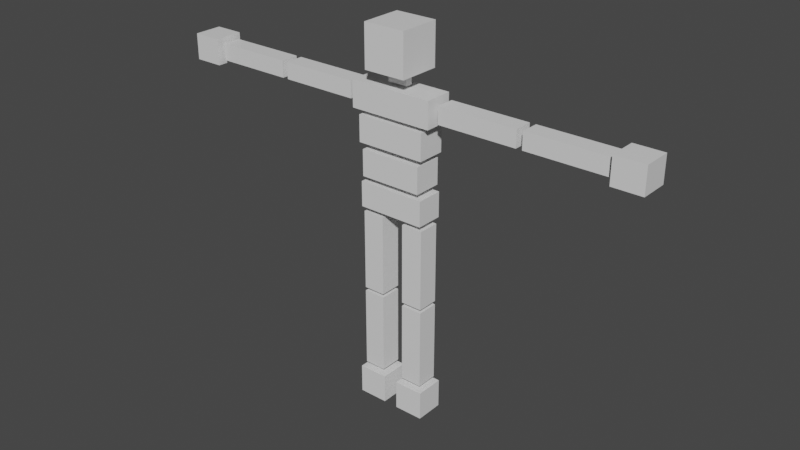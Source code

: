 # Source: Prototim.blend  (saved by Blender 3.0.42; exported with 4.5.12 LTS)
import bpy
from mathutils import Matrix  # noqa: F401  (used for matrix-valued properties, if any)

bpy.ops.wm.read_factory_settings(use_empty=True)
scene = bpy.context.scene
scene.name = 'Scene'

# ---- collections
col_collection = bpy.data.collections.new('Collection'); scene.collection.children.link(col_collection)
col_arms = bpy.data.collections.new('Arms'); col_collection.children.link(col_arms)
col_legs = bpy.data.collections.new('Legs'); col_collection.children.link(col_legs)
col_feet = bpy.data.collections.new('Feet'); col_collection.children.link(col_feet)
col_hands = bpy.data.collections.new('Hands'); col_collection.children.link(col_hands)
col_head = bpy.data.collections.new('Head'); col_collection.children.link(col_head)
col_torso = bpy.data.collections.new('Torso'); col_collection.children.link(col_torso)
col_waist = bpy.data.collections.new('Waist'); col_collection.children.link(col_waist)
col_skeleton = bpy.data.collections.new('Skeleton'); col_collection.children.link(col_skeleton)

# ---- materials (node trees are filled in below, after node groups)
mat_material_002 = bpy.data.materials.new('Material.002')
mat_material_002.alpha_threshold = 0.0
mat_material_002.use_transparent_shadow = False
mat_material_002.line_color = (0.0, 0.0, 0.0, 1.0)
mat_material_008 = bpy.data.materials.new('Material.008')
mat_material_008.alpha_threshold = 0.0
mat_material_008.use_transparent_shadow = False
mat_material_008.line_color = (0.0, 0.0, 0.0, 1.0)
mat_material_009 = bpy.data.materials.new('Material.009')
mat_material_009.alpha_threshold = 0.0
mat_material_009.use_transparent_shadow = False
mat_material_009.line_color = (0.0, 0.0, 0.0, 1.0)
mat_material_010 = bpy.data.materials.new('Material.010')
mat_material_010.alpha_threshold = 0.0
mat_material_010.use_transparent_shadow = False
mat_material_010.line_color = (0.0, 0.0, 0.0, 1.0)
mat_material_007 = bpy.data.materials.new('Material.007')
mat_material_007.alpha_threshold = 0.0
mat_material_007.use_transparent_shadow = False
mat_material_007.line_color = (0.0, 0.0, 0.0, 1.0)
mat_material_019 = bpy.data.materials.new('Material.019')
mat_material_019.alpha_threshold = 0.0
mat_material_019.use_transparent_shadow = False
mat_material_019.line_color = (0.0, 0.0, 0.0, 1.0)
mat_material_020 = bpy.data.materials.new('Material.020')
mat_material_020.alpha_threshold = 0.0
mat_material_020.use_transparent_shadow = False
mat_material_020.line_color = (0.0, 0.0, 0.0, 1.0)
mat_material_021 = bpy.data.materials.new('Material.021')
mat_material_021.alpha_threshold = 0.0
mat_material_021.use_transparent_shadow = False
mat_material_021.line_color = (0.0, 0.0, 0.0, 1.0)
mat_material_004 = bpy.data.materials.new('Material.004')
mat_material_004.alpha_threshold = 0.0
mat_material_004.use_transparent_shadow = False
mat_material_004.line_color = (0.0, 0.0, 0.0, 1.0)
mat_material_011 = bpy.data.materials.new('Material.011')
mat_material_011.alpha_threshold = 0.0
mat_material_011.use_transparent_shadow = False
mat_material_011.line_color = (0.0, 0.0, 0.0, 1.0)
mat_material_003 = bpy.data.materials.new('Material.003')
mat_material_003.alpha_threshold = 0.0
mat_material_003.use_transparent_shadow = False
mat_material_003.line_color = (0.0, 0.0, 0.0, 1.0)
mat_material_012 = bpy.data.materials.new('Material.012')
mat_material_012.alpha_threshold = 0.0
mat_material_012.use_transparent_shadow = False
mat_material_012.line_color = (0.0, 0.0, 0.0, 1.0)
mat_material_001 = bpy.data.materials.new('Material.001')
mat_material_001.alpha_threshold = 0.0
mat_material_001.use_transparent_shadow = False
mat_material_001.line_color = (0.0, 0.0, 0.0, 1.0)
mat_material_013 = bpy.data.materials.new('Material.013')
mat_material_013.alpha_threshold = 0.0
mat_material_013.use_transparent_shadow = False
mat_material_013.line_color = (0.0, 0.0, 0.0, 1.0)
mat_material_014 = bpy.data.materials.new('Material.014')
mat_material_014.alpha_threshold = 0.0
mat_material_014.use_transparent_shadow = False
mat_material_014.line_color = (0.0, 0.0, 0.0, 1.0)
mat_material = bpy.data.materials.new('Material')
mat_material.alpha_threshold = 0.0
mat_material.use_transparent_shadow = False
mat_material.line_color = (0.0, 0.0, 0.0, 1.0)
mat_material_015 = bpy.data.materials.new('Material.015')
mat_material_015.alpha_threshold = 0.0
mat_material_015.use_transparent_shadow = False
mat_material_015.line_color = (0.0, 0.0, 0.0, 1.0)
mat_material_005 = bpy.data.materials.new('Material.005')
mat_material_005.alpha_threshold = 0.0
mat_material_005.use_transparent_shadow = False
mat_material_005.line_color = (0.0, 0.0, 0.0, 1.0)

# ---- material node trees
mat_material_002.use_nodes = True; mat_material_002.node_tree.nodes.clear()
_N = mat_material_002.node_tree.nodes; _L = mat_material_002.node_tree.links
n0 = _N.new('ShaderNodeOutputMaterial'); n0.name = 'Material Output'; n0.location = (300, 300)
n1 = _N.new('ShaderNodeBsdfPrincipled'); n1.name = 'Principled BSDF'; n1.location = (10, 300)
n1.distribution = 'GGX'
n1.subsurface_method = 'RANDOM_WALK_SKIN'
n1.inputs[2].default_value = 0.4
n1.inputs[3].default_value = 1.45
n1.inputs[27].default_value = (0.0, 0.0, 0.0, 1.0)
n1.inputs[28].default_value = 1.0
_L.new(n1.outputs[0], n0.inputs[0])
n0.is_active_output = True
mat_material_008.use_nodes = True; mat_material_008.node_tree.nodes.clear()
_N = mat_material_008.node_tree.nodes; _L = mat_material_008.node_tree.links
n0 = _N.new('ShaderNodeOutputMaterial'); n0.name = 'Material Output'; n0.location = (300, 300)
n1 = _N.new('ShaderNodeBsdfPrincipled'); n1.name = 'Principled BSDF'; n1.location = (10, 300)
n1.distribution = 'GGX'
n1.subsurface_method = 'RANDOM_WALK_SKIN'
n1.inputs[2].default_value = 0.4
n1.inputs[3].default_value = 1.45
n1.inputs[27].default_value = (0.0, 0.0, 0.0, 1.0)
n1.inputs[28].default_value = 1.0
_L.new(n1.outputs[0], n0.inputs[0])
n0.is_active_output = True
mat_material_009.use_nodes = True; mat_material_009.node_tree.nodes.clear()
_N = mat_material_009.node_tree.nodes; _L = mat_material_009.node_tree.links
n0 = _N.new('ShaderNodeOutputMaterial'); n0.name = 'Material Output'; n0.location = (300, 300)
n1 = _N.new('ShaderNodeBsdfPrincipled'); n1.name = 'Principled BSDF'; n1.location = (10, 300)
n1.distribution = 'GGX'
n1.subsurface_method = 'RANDOM_WALK_SKIN'
n1.inputs[2].default_value = 0.4
n1.inputs[3].default_value = 1.45
n1.inputs[27].default_value = (0.0, 0.0, 0.0, 1.0)
n1.inputs[28].default_value = 1.0
_L.new(n1.outputs[0], n0.inputs[0])
n0.is_active_output = True
mat_material_010.use_nodes = True; mat_material_010.node_tree.nodes.clear()
_N = mat_material_010.node_tree.nodes; _L = mat_material_010.node_tree.links
n0 = _N.new('ShaderNodeOutputMaterial'); n0.name = 'Material Output'; n0.location = (300, 300)
n1 = _N.new('ShaderNodeBsdfPrincipled'); n1.name = 'Principled BSDF'; n1.location = (10, 300)
n1.distribution = 'GGX'
n1.subsurface_method = 'RANDOM_WALK_SKIN'
n1.inputs[2].default_value = 0.4
n1.inputs[3].default_value = 1.45
n1.inputs[27].default_value = (0.0, 0.0, 0.0, 1.0)
n1.inputs[28].default_value = 1.0
_L.new(n1.outputs[0], n0.inputs[0])
n0.is_active_output = True
mat_material_007.use_nodes = True; mat_material_007.node_tree.nodes.clear()
_N = mat_material_007.node_tree.nodes; _L = mat_material_007.node_tree.links
n0 = _N.new('ShaderNodeOutputMaterial'); n0.name = 'Material Output'; n0.location = (300, 300)
n1 = _N.new('ShaderNodeBsdfPrincipled'); n1.name = 'Principled BSDF'; n1.location = (10, 300)
n1.distribution = 'GGX'
n1.subsurface_method = 'RANDOM_WALK_SKIN'
n1.inputs[2].default_value = 0.4
n1.inputs[3].default_value = 1.45
n1.inputs[27].default_value = (0.0, 0.0, 0.0, 1.0)
n1.inputs[28].default_value = 1.0
_L.new(n1.outputs[0], n0.inputs[0])
n0.is_active_output = True
mat_material_019.use_nodes = True; mat_material_019.node_tree.nodes.clear()
_N = mat_material_019.node_tree.nodes; _L = mat_material_019.node_tree.links
n0 = _N.new('ShaderNodeOutputMaterial'); n0.name = 'Material Output'; n0.location = (300, 300)
n1 = _N.new('ShaderNodeBsdfPrincipled'); n1.name = 'Principled BSDF'; n1.location = (10, 300)
n1.distribution = 'GGX'
n1.subsurface_method = 'RANDOM_WALK_SKIN'
n1.inputs[2].default_value = 0.4
n1.inputs[3].default_value = 1.45
n1.inputs[27].default_value = (0.0, 0.0, 0.0, 1.0)
n1.inputs[28].default_value = 1.0
_L.new(n1.outputs[0], n0.inputs[0])
n0.is_active_output = True
mat_material_020.use_nodes = True; mat_material_020.node_tree.nodes.clear()
_N = mat_material_020.node_tree.nodes; _L = mat_material_020.node_tree.links
n0 = _N.new('ShaderNodeOutputMaterial'); n0.name = 'Material Output'; n0.location = (300, 300)
n1 = _N.new('ShaderNodeBsdfPrincipled'); n1.name = 'Principled BSDF'; n1.location = (10, 300)
n1.distribution = 'GGX'
n1.subsurface_method = 'RANDOM_WALK_SKIN'
n1.inputs[2].default_value = 0.4
n1.inputs[3].default_value = 1.45
n1.inputs[27].default_value = (0.0, 0.0, 0.0, 1.0)
n1.inputs[28].default_value = 1.0
_L.new(n1.outputs[0], n0.inputs[0])
n0.is_active_output = True
mat_material_021.use_nodes = True; mat_material_021.node_tree.nodes.clear()
_N = mat_material_021.node_tree.nodes; _L = mat_material_021.node_tree.links
n0 = _N.new('ShaderNodeOutputMaterial'); n0.name = 'Material Output'; n0.location = (300, 300)
n1 = _N.new('ShaderNodeBsdfPrincipled'); n1.name = 'Principled BSDF'; n1.location = (10, 300)
n1.distribution = 'GGX'
n1.subsurface_method = 'RANDOM_WALK_SKIN'
n1.inputs[2].default_value = 0.4
n1.inputs[3].default_value = 1.45
n1.inputs[27].default_value = (0.0, 0.0, 0.0, 1.0)
n1.inputs[28].default_value = 1.0
_L.new(n1.outputs[0], n0.inputs[0])
n0.is_active_output = True
mat_material_004.use_nodes = True; mat_material_004.node_tree.nodes.clear()
_N = mat_material_004.node_tree.nodes; _L = mat_material_004.node_tree.links
n0 = _N.new('ShaderNodeOutputMaterial'); n0.name = 'Material Output'; n0.location = (300, 300)
n1 = _N.new('ShaderNodeBsdfPrincipled'); n1.name = 'Principled BSDF'; n1.location = (10, 300)
n1.distribution = 'GGX'
n1.subsurface_method = 'RANDOM_WALK_SKIN'
n1.inputs[2].default_value = 0.4
n1.inputs[3].default_value = 1.45
n1.inputs[27].default_value = (0.0, 0.0, 0.0, 1.0)
n1.inputs[28].default_value = 1.0
_L.new(n1.outputs[0], n0.inputs[0])
n0.is_active_output = True
mat_material_011.use_nodes = True; mat_material_011.node_tree.nodes.clear()
_N = mat_material_011.node_tree.nodes; _L = mat_material_011.node_tree.links
n0 = _N.new('ShaderNodeOutputMaterial'); n0.name = 'Material Output'; n0.location = (300, 300)
n1 = _N.new('ShaderNodeBsdfPrincipled'); n1.name = 'Principled BSDF'; n1.location = (10, 300)
n1.distribution = 'GGX'
n1.subsurface_method = 'RANDOM_WALK_SKIN'
n1.inputs[2].default_value = 0.4
n1.inputs[3].default_value = 1.45
n1.inputs[27].default_value = (0.0, 0.0, 0.0, 1.0)
n1.inputs[28].default_value = 1.0
_L.new(n1.outputs[0], n0.inputs[0])
n0.is_active_output = True
mat_material_003.use_nodes = True; mat_material_003.node_tree.nodes.clear()
_N = mat_material_003.node_tree.nodes; _L = mat_material_003.node_tree.links
n0 = _N.new('ShaderNodeOutputMaterial'); n0.name = 'Material Output'; n0.location = (300, 300)
n1 = _N.new('ShaderNodeBsdfPrincipled'); n1.name = 'Principled BSDF'; n1.location = (10, 300)
n1.distribution = 'GGX'
n1.subsurface_method = 'RANDOM_WALK_SKIN'
n1.inputs[2].default_value = 0.4
n1.inputs[3].default_value = 1.45
n1.inputs[27].default_value = (0.0, 0.0, 0.0, 1.0)
n1.inputs[28].default_value = 1.0
_L.new(n1.outputs[0], n0.inputs[0])
n0.is_active_output = True
mat_material_012.use_nodes = True; mat_material_012.node_tree.nodes.clear()
_N = mat_material_012.node_tree.nodes; _L = mat_material_012.node_tree.links
n0 = _N.new('ShaderNodeOutputMaterial'); n0.name = 'Material Output'; n0.location = (300, 300)
n1 = _N.new('ShaderNodeBsdfPrincipled'); n1.name = 'Principled BSDF'; n1.location = (10, 300)
n1.distribution = 'GGX'
n1.subsurface_method = 'RANDOM_WALK_SKIN'
n1.inputs[2].default_value = 0.4
n1.inputs[3].default_value = 1.45
n1.inputs[27].default_value = (0.0, 0.0, 0.0, 1.0)
n1.inputs[28].default_value = 1.0
_L.new(n1.outputs[0], n0.inputs[0])
n0.is_active_output = True
mat_material_001.use_nodes = True; mat_material_001.node_tree.nodes.clear()
_N = mat_material_001.node_tree.nodes; _L = mat_material_001.node_tree.links
n0 = _N.new('ShaderNodeOutputMaterial'); n0.name = 'Material Output'; n0.location = (300, 300)
n1 = _N.new('ShaderNodeBsdfPrincipled'); n1.name = 'Principled BSDF'; n1.location = (10, 300)
n1.distribution = 'GGX'
n1.subsurface_method = 'RANDOM_WALK_SKIN'
n1.inputs[2].default_value = 0.4
n1.inputs[3].default_value = 1.45
n1.inputs[27].default_value = (0.0, 0.0, 0.0, 1.0)
n1.inputs[28].default_value = 1.0
_L.new(n1.outputs[0], n0.inputs[0])
n0.is_active_output = True
mat_material_013.use_nodes = True; mat_material_013.node_tree.nodes.clear()
_N = mat_material_013.node_tree.nodes; _L = mat_material_013.node_tree.links
n0 = _N.new('ShaderNodeOutputMaterial'); n0.name = 'Material Output'; n0.location = (300, 300)
n1 = _N.new('ShaderNodeBsdfPrincipled'); n1.name = 'Principled BSDF'; n1.location = (10, 300)
n1.distribution = 'GGX'
n1.subsurface_method = 'RANDOM_WALK_SKIN'
n1.inputs[2].default_value = 0.4
n1.inputs[3].default_value = 1.45
n1.inputs[27].default_value = (0.0, 0.0, 0.0, 1.0)
n1.inputs[28].default_value = 1.0
_L.new(n1.outputs[0], n0.inputs[0])
n0.is_active_output = True
mat_material_014.use_nodes = True; mat_material_014.node_tree.nodes.clear()
_N = mat_material_014.node_tree.nodes; _L = mat_material_014.node_tree.links
n0 = _N.new('ShaderNodeOutputMaterial'); n0.name = 'Material Output'; n0.location = (300, 300)
n1 = _N.new('ShaderNodeBsdfPrincipled'); n1.name = 'Principled BSDF'; n1.location = (10, 300)
n1.distribution = 'GGX'
n1.subsurface_method = 'RANDOM_WALK_SKIN'
n1.inputs[2].default_value = 0.4
n1.inputs[3].default_value = 1.45
n1.inputs[27].default_value = (0.0, 0.0, 0.0, 1.0)
n1.inputs[28].default_value = 1.0
_L.new(n1.outputs[0], n0.inputs[0])
n0.is_active_output = True
mat_material.use_nodes = True; mat_material.node_tree.nodes.clear()
_N = mat_material.node_tree.nodes; _L = mat_material.node_tree.links
n0 = _N.new('ShaderNodeOutputMaterial'); n0.name = 'Material Output'; n0.location = (300, 300)
n1 = _N.new('ShaderNodeBsdfPrincipled'); n1.name = 'Principled BSDF'; n1.location = (10, 300)
n1.distribution = 'GGX'
n1.subsurface_method = 'RANDOM_WALK_SKIN'
n1.inputs[2].default_value = 0.4
n1.inputs[3].default_value = 1.45
n1.inputs[27].default_value = (0.0, 0.0, 0.0, 1.0)
n1.inputs[28].default_value = 1.0
_L.new(n1.outputs[0], n0.inputs[0])
n0.is_active_output = True
mat_material_015.use_nodes = True; mat_material_015.node_tree.nodes.clear()
_N = mat_material_015.node_tree.nodes; _L = mat_material_015.node_tree.links
n0 = _N.new('ShaderNodeOutputMaterial'); n0.name = 'Material Output'; n0.location = (300, 300)
n1 = _N.new('ShaderNodeBsdfPrincipled'); n1.name = 'Principled BSDF'; n1.location = (10, 300)
n1.distribution = 'GGX'
n1.subsurface_method = 'RANDOM_WALK_SKIN'
n1.inputs[2].default_value = 0.4
n1.inputs[3].default_value = 1.45
n1.inputs[27].default_value = (0.0, 0.0, 0.0, 1.0)
n1.inputs[28].default_value = 1.0
_L.new(n1.outputs[0], n0.inputs[0])
n0.is_active_output = True
mat_material_005.use_nodes = True; mat_material_005.node_tree.nodes.clear()
_N = mat_material_005.node_tree.nodes; _L = mat_material_005.node_tree.links
n0 = _N.new('ShaderNodeOutputMaterial'); n0.name = 'Material Output'; n0.location = (300, 300)
n1 = _N.new('ShaderNodeBsdfPrincipled'); n1.name = 'Principled BSDF'; n1.location = (10, 300)
n1.distribution = 'GGX'
n1.subsurface_method = 'RANDOM_WALK_SKIN'
n1.inputs[2].default_value = 0.4
n1.inputs[3].default_value = 1.45
n1.inputs[27].default_value = (0.0, 0.0, 0.0, 1.0)
n1.inputs[28].default_value = 1.0
_L.new(n1.outputs[0], n0.inputs[0])
n0.is_active_output = True

# ---- world
world_world = bpy.data.worlds.new('World'); scene.world = world_world
world_world.use_nodes = True; world_world.node_tree.nodes.clear()
_N = world_world.node_tree.nodes; _L = world_world.node_tree.links
n0 = _N.new('ShaderNodeOutputWorld'); n0.name = 'World Output'; n0.location = (300, 300)
n1 = _N.new('ShaderNodeBackground'); n1.name = 'Background'; n1.location = (10, 300)
n1.inputs[0].default_value = (0.05088, 0.05088, 0.05088, 1.0)
_L.new(n1.outputs[0], n0.inputs[0])
n0.is_active_output = True
world_world.color = (0.05088, 0.05088, 0.05088)
world_world.use_sun_shadow = False
world_world.sun_shadow_jitter_overblur = 0.0

# ---- meshes
me_cube_002 = bpy.data.meshes.new('Cube.002')
me_cube_002.from_pydata([(-0.2481, 0.0467, 1.645), (-0.2481, 0.0467, 1.56), (-0.2481, -0.04699, 1.645), (-0.2481, -0.04699, 1.56), (-0.6485, 0.0467, 1.645), (-0.6485, 0.0467, 1.56), (-0.6485, -0.04699, 1.645), (-0.6485, -0.04699, 1.56)], [], [(0, 4, 6, 2), (3, 2, 6, 7), (7, 6, 4, 5), (5, 1, 3, 7), (1, 0, 2, 3), (5, 4, 0, 1)])
_uv = me_cube_002.uv_layers.new(name='UVMap')
_uv.uv.foreach_set('vector', [0.625, 0.5, 0.875, 0.5, 0.875, 0.75, 0.625, 0.75, 0.375, 0.75, 0.625, 0.75, 0.625, 1.0, 0.375, 1.0, 0.375, 0.0, 0.625, 0.0, 0.625, 0.25, 0.375, 0.25, 0.125, 0.5, 0.375, 0.5, 0.375, 0.75, 0.125, 0.75, 0.375, 0.5, 0.625, 0.5, 0.625, 0.75, 0.375, 0.75, 0.375, 0.25, 0.625, 0.25, 0.625, 0.5, 0.375, 0.5])
me_cube_002.materials.append(mat_material_002)
me_cube_002.use_remesh_preserve_volume = False
me_cube_002.use_remesh_preserve_attributes = False
me_cube_002.use_mirror_vertex_groups = False
me_cube_002.update()
me_cube_008 = bpy.data.meshes.new('Cube.008')
me_cube_008.from_pydata([(-0.6787, 0.0467, 1.645), (-0.6787, 0.0467, 1.56), (-0.6787, -0.04699, 1.645), (-0.6787, -0.04699, 1.56), (-1.079, 0.0467, 1.645), (-1.079, 0.0467, 1.56), (-1.079, -0.04699, 1.645), (-1.079, -0.04699, 1.56)], [], [(0, 4, 6, 2), (3, 2, 6, 7), (7, 6, 4, 5), (5, 1, 3, 7), (1, 0, 2, 3), (5, 4, 0, 1)])
_uv = me_cube_008.uv_layers.new(name='UVMap')
_uv.uv.foreach_set('vector', [0.625, 0.5, 0.875, 0.5, 0.875, 0.75, 0.625, 0.75, 0.375, 0.75, 0.625, 0.75, 0.625, 1.0, 0.375, 1.0, 0.375, 0.0, 0.625, 0.0, 0.625, 0.25, 0.375, 0.25, 0.125, 0.5, 0.375, 0.5, 0.375, 0.75, 0.125, 0.75, 0.375, 0.5, 0.625, 0.5, 0.625, 0.75, 0.375, 0.75, 0.375, 0.25, 0.625, 0.25, 0.625, 0.5, 0.375, 0.5])
me_cube_008.materials.append(mat_material_008)
me_cube_008.use_remesh_preserve_volume = False
me_cube_008.use_remesh_preserve_attributes = False
me_cube_008.use_mirror_vertex_groups = False
me_cube_008.update()
me_cube_009 = bpy.data.meshes.new('Cube.009')
me_cube_009.from_pydata([(0.2481, 0.0467, 1.645), (0.2481, 0.0467, 1.56), (0.2481, -0.04699, 1.645), (0.2481, -0.04699, 1.56), (0.6485, 0.0467, 1.645), (0.6485, 0.0467, 1.56), (0.6485, -0.04699, 1.645), (0.6485, -0.04699, 1.56)], [], [(0, 2, 6, 4), (3, 7, 6, 2), (7, 5, 4, 6), (5, 7, 3, 1), (1, 3, 2, 0), (5, 1, 0, 4)])
_uv = me_cube_009.uv_layers.new(name='UVMap')
_uv.uv.foreach_set('vector', [0.625, 0.5, 0.625, 0.75, 0.875, 0.75, 0.875, 0.5, 0.375, 0.75, 0.375, 1.0, 0.625, 1.0, 0.625, 0.75, 0.375, 0.0, 0.375, 0.25, 0.625, 0.25, 0.625, 0.0, 0.125, 0.5, 0.125, 0.75, 0.375, 0.75, 0.375, 0.5, 0.375, 0.5, 0.375, 0.75, 0.625, 0.75, 0.625, 0.5, 0.375, 0.25, 0.375, 0.5, 0.625, 0.5, 0.625, 0.25])
me_cube_009.materials.append(mat_material_009)
me_cube_009.use_remesh_preserve_volume = False
me_cube_009.use_remesh_preserve_attributes = False
me_cube_009.use_mirror_vertex_groups = False
me_cube_009.update()
me_cube_010 = bpy.data.meshes.new('Cube.010')
me_cube_010.from_pydata([(0.6787, 0.0467, 1.645), (0.6787, 0.0467, 1.56), (0.6787, -0.04699, 1.645), (0.6787, -0.04699, 1.56), (1.079, 0.0467, 1.645), (1.079, 0.0467, 1.56), (1.079, -0.04699, 1.645), (1.079, -0.04699, 1.56)], [], [(0, 2, 6, 4), (3, 7, 6, 2), (7, 5, 4, 6), (5, 7, 3, 1), (1, 3, 2, 0), (5, 1, 0, 4)])
_uv = me_cube_010.uv_layers.new(name='UVMap')
_uv.uv.foreach_set('vector', [0.625, 0.5, 0.625, 0.75, 0.875, 0.75, 0.875, 0.5, 0.375, 0.75, 0.375, 1.0, 0.625, 1.0, 0.625, 0.75, 0.375, 0.0, 0.375, 0.25, 0.625, 0.25, 0.625, 0.0, 0.125, 0.5, 0.125, 0.75, 0.375, 0.75, 0.375, 0.5, 0.375, 0.5, 0.375, 0.75, 0.625, 0.75, 0.625, 0.5, 0.375, 0.25, 0.375, 0.5, 0.625, 0.5, 0.625, 0.25])
me_cube_010.materials.append(mat_material_010)
me_cube_010.use_remesh_preserve_volume = False
me_cube_010.use_remesh_preserve_attributes = False
me_cube_010.use_mirror_vertex_groups = False
me_cube_010.update()
me_cube_007 = bpy.data.meshes.new('Cube.007')
me_cube_007.from_pydata([(-0.1694, 0.05523, 1.023), (-0.05853, 0.05523, 1.023), (-0.1694, -0.05552, 1.023), (-0.05853, -0.05552, 1.023), (-0.1694, 0.05523, 0.6111), (-0.05853, 0.05523, 0.6111), (-0.1694, -0.05552, 0.6111), (-0.05853, -0.05552, 0.6111)], [], [(0, 4, 6, 2), (3, 2, 6, 7), (7, 6, 4, 5), (5, 1, 3, 7), (1, 0, 2, 3), (5, 4, 0, 1)])
_uv = me_cube_007.uv_layers.new(name='UVMap')
_uv.uv.foreach_set('vector', [0.625, 0.5, 0.875, 0.5, 0.875, 0.75, 0.625, 0.75, 0.375, 0.75, 0.625, 0.75, 0.625, 1.0, 0.375, 1.0, 0.375, 0.0, 0.625, 0.0, 0.625, 0.25, 0.375, 0.25, 0.125, 0.5, 0.375, 0.5, 0.375, 0.75, 0.125, 0.75, 0.375, 0.5, 0.625, 0.5, 0.625, 0.75, 0.375, 0.75, 0.375, 0.25, 0.625, 0.25, 0.625, 0.5, 0.375, 0.5])
me_cube_007.materials.append(mat_material_007)
me_cube_007.use_remesh_preserve_volume = False
me_cube_007.use_remesh_preserve_attributes = False
me_cube_007.use_mirror_vertex_groups = False
me_cube_007.update()
me_cube_019 = bpy.data.meshes.new('Cube.019')
me_cube_019.from_pydata([(0.05853, 0.05523, 1.023), (0.1694, 0.05523, 1.023), (0.05853, -0.05552, 1.023), (0.1694, -0.05552, 1.023), (0.05853, 0.05523, 0.6111), (0.1694, 0.05523, 0.6111), (0.05853, -0.05552, 0.6111), (0.1694, -0.05552, 0.6111)], [], [(0, 4, 6, 2), (3, 2, 6, 7), (7, 6, 4, 5), (5, 1, 3, 7), (1, 0, 2, 3), (5, 4, 0, 1)])
_uv = me_cube_019.uv_layers.new(name='UVMap')
_uv.uv.foreach_set('vector', [0.625, 0.5, 0.875, 0.5, 0.875, 0.75, 0.625, 0.75, 0.375, 0.75, 0.625, 0.75, 0.625, 1.0, 0.375, 1.0, 0.375, 0.0, 0.625, 0.0, 0.625, 0.25, 0.375, 0.25, 0.125, 0.5, 0.375, 0.5, 0.375, 0.75, 0.125, 0.75, 0.375, 0.5, 0.625, 0.5, 0.625, 0.75, 0.375, 0.75, 0.375, 0.25, 0.625, 0.25, 0.625, 0.5, 0.375, 0.5])
me_cube_019.materials.append(mat_material_019)
me_cube_019.use_remesh_preserve_volume = False
me_cube_019.use_remesh_preserve_attributes = False
me_cube_019.use_mirror_vertex_groups = False
me_cube_019.update()
me_cube_020 = bpy.data.meshes.new('Cube.020')
me_cube_020.from_pydata([(0.05853, 0.05523, 0.5927), (0.1694, 0.05523, 0.5927), (0.05853, -0.05552, 0.5927), (0.1694, -0.05552, 0.5927), (0.05853, 0.05523, 0.1805), (0.1694, 0.05523, 0.1805), (0.05853, -0.05552, 0.1805), (0.1694, -0.05552, 0.1805)], [], [(0, 4, 6, 2), (3, 2, 6, 7), (7, 6, 4, 5), (5, 1, 3, 7), (1, 0, 2, 3), (5, 4, 0, 1)])
_uv = me_cube_020.uv_layers.new(name='UVMap')
_uv.uv.foreach_set('vector', [0.625, 0.5, 0.875, 0.5, 0.875, 0.75, 0.625, 0.75, 0.375, 0.75, 0.625, 0.75, 0.625, 1.0, 0.375, 1.0, 0.375, 0.0, 0.625, 0.0, 0.625, 0.25, 0.375, 0.25, 0.125, 0.5, 0.375, 0.5, 0.375, 0.75, 0.125, 0.75, 0.375, 0.5, 0.625, 0.5, 0.625, 0.75, 0.375, 0.75, 0.375, 0.25, 0.625, 0.25, 0.625, 0.5, 0.375, 0.5])
me_cube_020.materials.append(mat_material_020)
me_cube_020.use_remesh_preserve_volume = False
me_cube_020.use_remesh_preserve_attributes = False
me_cube_020.use_mirror_vertex_groups = False
me_cube_020.update()
me_cube_021 = bpy.data.meshes.new('Cube.021')
me_cube_021.from_pydata([(-0.1694, 0.05523, 0.5927), (-0.05853, 0.05523, 0.5927), (-0.1694, -0.05552, 0.5927), (-0.05853, -0.05552, 0.5927), (-0.1694, 0.05523, 0.1805), (-0.05853, 0.05523, 0.1805), (-0.1694, -0.05552, 0.1805), (-0.05853, -0.05552, 0.1805)], [], [(0, 4, 6, 2), (3, 2, 6, 7), (7, 6, 4, 5), (5, 1, 3, 7), (1, 0, 2, 3), (5, 4, 0, 1)])
_uv = me_cube_021.uv_layers.new(name='UVMap')
_uv.uv.foreach_set('vector', [0.625, 0.5, 0.875, 0.5, 0.875, 0.75, 0.625, 0.75, 0.375, 0.75, 0.625, 0.75, 0.625, 1.0, 0.375, 1.0, 0.375, 0.0, 0.625, 0.0, 0.625, 0.25, 0.375, 0.25, 0.125, 0.5, 0.375, 0.5, 0.375, 0.75, 0.125, 0.75, 0.375, 0.5, 0.625, 0.5, 0.625, 0.75, 0.375, 0.75, 0.375, 0.25, 0.625, 0.25, 0.625, 0.5, 0.375, 0.5])
me_cube_021.materials.append(mat_material_021)
me_cube_021.use_remesh_preserve_volume = False
me_cube_021.use_remesh_preserve_attributes = False
me_cube_021.use_mirror_vertex_groups = False
me_cube_021.update()
me_cube_004 = bpy.data.meshes.new('Cube.004')
me_cube_004.from_pydata([(-0.1878, -0.07326, 0.005791), (-0.1878, -0.07326, 0.1543), (-0.1878, 0.07297, 0.005791), (-0.1878, 0.07297, 0.1543), (-0.03733, -0.07326, 0.005791), (-0.03733, -0.07326, 0.1543), (-0.03733, 0.07297, 0.005791), (-0.03733, 0.07297, 0.1543)], [], [(2, 3, 7, 6), (6, 7, 5, 4), (2, 6, 4, 0), (0, 1, 3, 2), (4, 5, 1, 0), (7, 3, 1, 5)])
_uv = me_cube_004.uv_layers.new(name='UVMap')
_uv.uv.foreach_set('vector', [0.375, 0.25, 0.625, 0.25, 0.625, 0.5, 0.375, 0.5, 0.375, 0.5, 0.625, 0.5, 0.625, 0.75, 0.375, 0.75, 0.125, 0.5, 0.375, 0.5, 0.375, 0.75, 0.125, 0.75, 0.375, 0.0, 0.625, 0.0, 0.625, 0.25, 0.375, 0.25, 0.375, 0.75, 0.625, 0.75, 0.625, 1.0, 0.375, 1.0, 0.625, 0.5, 0.875, 0.5, 0.875, 0.75, 0.625, 0.75])
me_cube_004.materials.append(mat_material_004)
me_cube_004.use_remesh_preserve_volume = False
me_cube_004.use_remesh_preserve_attributes = False
me_cube_004.use_mirror_vertex_groups = False
me_cube_004.update()
me_cube_011 = bpy.data.meshes.new('Cube.011')
me_cube_011.from_pydata([(0.1878, -0.07326, 0.005791), (0.1878, -0.07326, 0.1543), (0.1878, 0.07297, 0.005791), (0.1878, 0.07297, 0.1543), (0.03733, -0.07326, 0.005791), (0.03733, -0.07326, 0.1543), (0.03733, 0.07297, 0.005791), (0.03733, 0.07297, 0.1543)], [], [(2, 6, 7, 3), (6, 4, 5, 7), (2, 0, 4, 6), (0, 2, 3, 1), (4, 0, 1, 5), (7, 5, 1, 3)])
_uv = me_cube_011.uv_layers.new(name='UVMap')
_uv.uv.foreach_set('vector', [0.375, 0.25, 0.375, 0.5, 0.625, 0.5, 0.625, 0.25, 0.375, 0.5, 0.375, 0.75, 0.625, 0.75, 0.625, 0.5, 0.125, 0.5, 0.125, 0.75, 0.375, 0.75, 0.375, 0.5, 0.375, 0.0, 0.375, 0.25, 0.625, 0.25, 0.625, 0.0, 0.375, 0.75, 0.375, 1.0, 0.625, 1.0, 0.625, 0.75, 0.625, 0.5, 0.625, 0.75, 0.875, 0.75, 0.875, 0.5])
me_cube_011.materials.append(mat_material_011)
me_cube_011.use_remesh_preserve_volume = False
me_cube_011.use_remesh_preserve_attributes = False
me_cube_011.use_mirror_vertex_groups = False
me_cube_011.update()
me_cube_003 = bpy.data.meshes.new('Cube.003')
me_cube_003.from_pydata([(-1.249, -0.07326, 1.536), (-1.249, -0.07326, 1.669), (-1.249, 0.07297, 1.536), (-1.249, 0.07297, 1.669), (-1.099, -0.07326, 1.536), (-1.099, -0.07326, 1.669), (-1.099, 0.07297, 1.536), (-1.099, 0.07297, 1.669)], [], [(2, 3, 7, 6), (6, 7, 5, 4), (2, 6, 4, 0), (0, 1, 3, 2), (4, 5, 1, 0), (7, 3, 1, 5)])
_uv = me_cube_003.uv_layers.new(name='UVMap')
_uv.uv.foreach_set('vector', [0.375, 0.25, 0.625, 0.25, 0.625, 0.5, 0.375, 0.5, 0.375, 0.5, 0.625, 0.5, 0.625, 0.75, 0.375, 0.75, 0.125, 0.5, 0.375, 0.5, 0.375, 0.75, 0.125, 0.75, 0.375, 0.0, 0.625, 0.0, 0.625, 0.25, 0.375, 0.25, 0.375, 0.75, 0.625, 0.75, 0.625, 1.0, 0.375, 1.0, 0.625, 0.5, 0.875, 0.5, 0.875, 0.75, 0.625, 0.75])
me_cube_003.materials.append(mat_material_003)
me_cube_003.use_remesh_preserve_volume = False
me_cube_003.use_remesh_preserve_attributes = False
me_cube_003.use_mirror_vertex_groups = False
me_cube_003.update()
me_cube_012 = bpy.data.meshes.new('Cube.012')
me_cube_012.from_pydata([(1.249, -0.07326, 1.536), (1.249, -0.07326, 1.669), (1.249, 0.07297, 1.536), (1.249, 0.07297, 1.669), (1.099, -0.07326, 1.536), (1.099, -0.07326, 1.669), (1.099, 0.07297, 1.536), (1.099, 0.07297, 1.669)], [], [(2, 6, 7, 3), (6, 4, 5, 7), (2, 0, 4, 6), (0, 2, 3, 1), (4, 0, 1, 5), (7, 5, 1, 3)])
_uv = me_cube_012.uv_layers.new(name='UVMap')
_uv.uv.foreach_set('vector', [0.375, 0.25, 0.375, 0.5, 0.625, 0.5, 0.625, 0.25, 0.375, 0.5, 0.375, 0.75, 0.625, 0.75, 0.625, 0.5, 0.125, 0.5, 0.125, 0.75, 0.375, 0.75, 0.375, 0.5, 0.375, 0.0, 0.375, 0.25, 0.625, 0.25, 0.625, 0.0, 0.375, 0.75, 0.375, 1.0, 0.625, 1.0, 0.625, 0.75, 0.625, 0.5, 0.625, 0.75, 0.875, 0.75, 0.875, 0.5])
me_cube_012.materials.append(mat_material_012)
me_cube_012.use_remesh_preserve_volume = False
me_cube_012.use_remesh_preserve_attributes = False
me_cube_012.use_mirror_vertex_groups = False
me_cube_012.update()
me_cube_001 = bpy.data.meshes.new('Cube.001')
me_cube_001.from_pydata([(-0.1077, 0.1076, 1.958), (-0.1077, 0.1076, 1.743), (-0.1077, -0.1079, 1.958), (-0.1077, -0.1079, 1.743), (0.1077, 0.1076, 1.958), (0.1077, 0.1076, 1.743), (0.1077, -0.1079, 1.958), (0.1077, -0.1079, 1.743)], [], [(3, 2, 0, 1), (5, 7, 3, 1), (3, 7, 6, 2), (2, 6, 4, 0), (7, 5, 4, 6), (5, 1, 0, 4)])
_uv = me_cube_001.uv_layers.new(name='UVMap')
_uv.uv.foreach_set('vector', [0.375, 0.0, 0.625, 0.0, 0.625, 0.25, 0.375, 0.25, 0.125, 0.5, 0.125, 0.75, 0.125, 0.75, 0.125, 0.5, 0.375, 1.0, 0.375, 1.0, 0.625, 1.0, 0.625, 1.0, 0.875, 0.75, 0.875, 0.75, 0.875, 0.5, 0.875, 0.5, 0.375, 0.0, 0.375, 0.25, 0.625, 0.25, 0.625, 0.0, 0.375, 0.25, 0.375, 0.25, 0.625, 0.25, 0.625, 0.25])
me_cube_001.materials.append(mat_material_001)
me_cube_001.use_remesh_preserve_volume = False
me_cube_001.use_remesh_preserve_attributes = False
me_cube_001.use_mirror_vertex_groups = False
me_cube_001.update()
me_cube_013 = bpy.data.meshes.new('Cube.013')
me_cube_013.from_pydata([(-0.05043, 0.01742, 1.731), (-0.05043, 0.01742, 1.679), (-0.05043, -0.01771, 1.731), (-0.05043, -0.01771, 1.679), (0.05043, 0.01742, 1.731), (0.05043, 0.01742, 1.679), (0.05043, -0.01771, 1.731), (0.05043, -0.01771, 1.679)], [], [(5, 7, 3, 1), (5, 1, 0, 4), (3, 2, 0, 1), (3, 7, 6, 2), (2, 6, 4, 0), (7, 5, 4, 6)])
_uv = me_cube_013.uv_layers.new(name='UVMap')
_uv.uv.foreach_set('vector', [0.125, 0.5, 0.125, 0.75, 0.125, 0.75, 0.125, 0.5, 0.375, 0.25, 0.375, 0.25, 0.625, 0.25, 0.625, 0.25, 0.375, 0.0, 0.625, 0.0, 0.625, 0.25, 0.375, 0.25, 0.375, 1.0, 0.375, 1.0, 0.625, 1.0, 0.625, 1.0, 0.875, 0.75, 0.875, 0.75, 0.875, 0.5, 0.875, 0.5, 0.375, 0.0, 0.375, 0.25, 0.625, 0.25, 0.625, 0.0])
me_cube_013.materials.append(mat_material_013)
me_cube_013.use_remesh_preserve_volume = False
me_cube_013.use_remesh_preserve_attributes = False
me_cube_013.use_mirror_vertex_groups = False
me_cube_013.update()
me_cube_014 = bpy.data.meshes.new('Cube.014')
me_cube_014.from_pydata([(-0.2137, 0.07233, 1.667), (-0.2137, 0.07233, 1.533), (-0.2137, -0.07262, 1.667), (-0.2137, -0.07262, 1.533), (0.2137, 0.07233, 1.667), (0.2137, 0.07233, 1.533), (0.2137, -0.07262, 1.667), (0.2137, -0.07262, 1.533)], [], [(3, 2, 0, 1), (5, 1, 0, 4), (5, 7, 3, 1), (3, 7, 6, 2), (2, 6, 4, 0), (7, 5, 4, 6)])
_uv = me_cube_014.uv_layers.new(name='UVMap')
_uv.uv.foreach_set('vector', [0.375, 0.0, 0.625, 0.0, 0.625, 0.25, 0.375, 0.25, 0.375, 0.25, 0.375, 0.25, 0.625, 0.25, 0.625, 0.25, 0.125, 0.5, 0.125, 0.75, 0.125, 0.75, 0.125, 0.5, 0.375, 1.0, 0.375, 1.0, 0.625, 1.0, 0.625, 1.0, 0.875, 0.75, 0.875, 0.75, 0.875, 0.5, 0.875, 0.5, 0.375, 0.0, 0.375, 0.25, 0.625, 0.25, 0.625, 0.0])
me_cube_014.materials.append(mat_material_014)
me_cube_014.use_remesh_preserve_volume = False
me_cube_014.use_remesh_preserve_attributes = False
me_cube_014.use_mirror_vertex_groups = False
me_cube_014.update()
me_cube = bpy.data.meshes.new('Cube')
me_cube.from_pydata([(-0.1768, 0.07233, 1.509), (-0.1768, 0.07233, 1.375), (-0.1768, -0.07262, 1.509), (-0.1768, -0.07262, 1.375), (0.1768, 0.07233, 1.509), (0.1768, 0.07233, 1.375), (0.1768, -0.07262, 1.509), (0.1768, -0.07262, 1.375)], [], [(5, 7, 3, 1), (5, 1, 0, 4), (3, 2, 0, 1), (3, 7, 6, 2), (2, 6, 4, 0), (7, 5, 4, 6)])
_uv = me_cube.uv_layers.new(name='UVMap')
_uv.uv.foreach_set('vector', [0.125, 0.5, 0.125, 0.75, 0.125, 0.75, 0.125, 0.5, 0.375, 0.25, 0.375, 0.25, 0.625, 0.25, 0.625, 0.25, 0.375, 0.0, 0.625, 0.0, 0.625, 0.25, 0.375, 0.25, 0.375, 1.0, 0.375, 1.0, 0.625, 1.0, 0.625, 1.0, 0.875, 0.75, 0.875, 0.75, 0.875, 0.5, 0.875, 0.5, 0.375, 0.0, 0.375, 0.25, 0.625, 0.25, 0.625, 0.0])
me_cube.materials.append(mat_material)
me_cube.use_remesh_preserve_volume = False
me_cube.use_remesh_preserve_attributes = False
me_cube.use_mirror_vertex_groups = False
me_cube.update()
me_cube_015 = bpy.data.meshes.new('Cube.015')
me_cube_015.from_pydata([(-0.1589, 0.07233, 1.345), (-0.1589, 0.07233, 1.211), (-0.1589, -0.07262, 1.345), (-0.1589, -0.07262, 1.211), (0.1589, 0.07233, 1.345), (0.1589, 0.07233, 1.211), (0.1589, -0.07262, 1.345), (0.1589, -0.07262, 1.211)], [], [(5, 7, 3, 1), (5, 1, 0, 4), (3, 2, 0, 1), (3, 7, 6, 2), (2, 6, 4, 0), (7, 5, 4, 6)])
_uv = me_cube_015.uv_layers.new(name='UVMap')
_uv.uv.foreach_set('vector', [0.125, 0.5, 0.125, 0.75, 0.125, 0.75, 0.125, 0.5, 0.375, 0.25, 0.375, 0.25, 0.625, 0.25, 0.625, 0.25, 0.375, 0.0, 0.625, 0.0, 0.625, 0.25, 0.375, 0.25, 0.375, 1.0, 0.375, 1.0, 0.625, 1.0, 0.625, 1.0, 0.875, 0.75, 0.875, 0.75, 0.875, 0.5, 0.875, 0.5, 0.375, 0.0, 0.375, 0.25, 0.625, 0.25, 0.625, 0.0])
me_cube_015.materials.append(mat_material_015)
me_cube_015.use_remesh_preserve_volume = False
me_cube_015.use_remesh_preserve_attributes = False
me_cube_015.use_mirror_vertex_groups = False
me_cube_015.update()
me_cube_005 = bpy.data.meshes.new('Cube.005')
me_cube_005.from_pydata([(-0.1716, 0.06929, 1.181), (-0.1716, 0.06929, 1.052), (-0.1716, -0.06901, 1.181), (-0.1716, -0.06901, 1.052), (0.1716, 0.06929, 1.181), (0.1716, 0.06929, 1.052), (0.1716, -0.06901, 1.181), (0.1716, -0.06901, 1.052)], [], [(5, 7, 3, 1), (5, 1, 0, 4), (3, 2, 0, 1), (3, 7, 6, 2), (2, 6, 4, 0), (7, 5, 4, 6)])
_uv = me_cube_005.uv_layers.new(name='UVMap')
_uv.uv.foreach_set('vector', [0.125, 0.5, 0.125, 0.75, 0.125, 0.75, 0.125, 0.5, 0.375, 0.25, 0.375, 0.25, 0.625, 0.25, 0.625, 0.25, 0.375, 0.0, 0.625, 0.0, 0.625, 0.25, 0.375, 0.25, 0.375, 1.0, 0.375, 1.0, 0.625, 1.0, 0.625, 1.0, 0.875, 0.75, 0.875, 0.75, 0.875, 0.5, 0.875, 0.5, 0.375, 0.0, 0.375, 0.25, 0.625, 0.25, 0.625, 0.0])
me_cube_005.materials.append(mat_material_005)
me_cube_005.use_remesh_preserve_volume = False
me_cube_005.use_remesh_preserve_attributes = False
me_cube_005.use_mirror_vertex_groups = False
me_cube_005.update()
arm_armature_001 = bpy.data.armatures.new('Armature.001')  # bones are not reproduced

# ---- objects
ob_arms_l_001 = bpy.data.objects.new('Arms.L.001', me_cube_002)
ob_arms_l_002 = bpy.data.objects.new('Arms.L.002', me_cube_008)
ob_arms_r_001 = bpy.data.objects.new('Arms.R.001', me_cube_009)
ob_arms_r_002 = bpy.data.objects.new('Arms.R.002', me_cube_010)
ob_legs_l_001 = bpy.data.objects.new('Legs.L.001', me_cube_007)
ob_legs_r_001 = bpy.data.objects.new('Legs.R.001', me_cube_019)
ob_legs_r_002 = bpy.data.objects.new('Legs.R.002', me_cube_020)
ob_legs_l_002 = bpy.data.objects.new('Legs.L.002', me_cube_021)
ob_feet_l = bpy.data.objects.new('Feet.L', me_cube_004)
ob_feet_r = bpy.data.objects.new('Feet.R', me_cube_011)
ob_hand_l = bpy.data.objects.new('Hand.L', me_cube_003)
ob_hand_r = bpy.data.objects.new('Hand.R', me_cube_012)
ob_head = bpy.data.objects.new('Head', me_cube_001)
ob_neck = bpy.data.objects.new('Neck', me_cube_013)
ob_torso_001 = bpy.data.objects.new('Torso.001', me_cube_014)
ob_torso_002 = bpy.data.objects.new('Torso.002', me_cube)
ob_waist_001 = bpy.data.objects.new('Waist.001', me_cube_015)
ob_waist_002 = bpy.data.objects.new('Waist.002', me_cube_005)
ob_armature = bpy.data.objects.new('Armature', arm_armature_001)

# ---- transforms, parenting, visibility, modifiers, constraints
ob_arms_l_001.parent = ob_armature
ob_arms_l_001.location = (0.0, 0.0, 0.0)
ob_arms_l_001.lock_rotations_4d = False
ob_arms_l_001.empty_display_type = 'ARROWS'
ob_arms_l_001.lineart.crease_threshold = 0.0
_vg = ob_arms_l_001.vertex_groups.new(name='Chest.002')
_vg = ob_arms_l_001.vertex_groups.new(name='Chest.001')
_vg = ob_arms_l_001.vertex_groups.new(name='Arm.L.001')
_vg.add([0, 1, 2, 3, 4, 5, 6, 7], 1.0, 'REPLACE')
_vg = ob_arms_l_001.vertex_groups.new(name='Arm.L.002')
for _i, _w in zip([0, 1, 2, 3, 4, 5, 6, 7], [2.11e-05, 7.402e-06, 0.0002415, 6.189e-06, 7.945e-08, 0.004645, 0.006838, 0.001717]): _vg.add([_i], _w, 'REPLACE')
_vg = ob_arms_l_001.vertex_groups.new(name='Hand.L')
_vg = ob_arms_l_001.vertex_groups.new(name='Neck')
_vg = ob_arms_l_001.vertex_groups.new(name='Head')
_vg = ob_arms_l_001.vertex_groups.new(name='Arm.R.001')
_vg = ob_arms_l_001.vertex_groups.new(name='Arm.R.002')
_vg = ob_arms_l_001.vertex_groups.new(name='Hand.R')
_vg = ob_arms_l_001.vertex_groups.new(name='Waist.002')
_vg = ob_arms_l_001.vertex_groups.new(name='Waist.001')
_vg = ob_arms_l_001.vertex_groups.new(name='Leg.L.001')
_vg = ob_arms_l_001.vertex_groups.new(name='Leg.L.002')
_vg = ob_arms_l_001.vertex_groups.new(name='Foot.L')
_vg = ob_arms_l_001.vertex_groups.new(name='Leg.R.001')
_vg = ob_arms_l_001.vertex_groups.new(name='Leg.R.002')
_vg = ob_arms_l_001.vertex_groups.new(name='Foot.R')
_m = ob_arms_l_001.modifiers.new('Armature', 'ARMATURE')
_m.object = ob_armature
ob_arms_l_002.parent = ob_armature
ob_arms_l_002.location = (0.0, 0.0, 0.0)
ob_arms_l_002.lock_rotations_4d = False
ob_arms_l_002.empty_display_type = 'ARROWS'
ob_arms_l_002.lineart.crease_threshold = 0.0
_vg = ob_arms_l_002.vertex_groups.new(name='Chest.002')
_vg = ob_arms_l_002.vertex_groups.new(name='Chest.001')
_vg = ob_arms_l_002.vertex_groups.new(name='Arm.L.001')
_vg = ob_arms_l_002.vertex_groups.new(name='Arm.L.002')
for _i, _w in zip([0, 1, 2, 3, 4, 5, 6, 7], [1.0, 1.0, 1.0, 0.9995, 0.999, 0.9983, 0.9941, 0.9973]): _vg.add([_i], _w, 'REPLACE')
_vg = ob_arms_l_002.vertex_groups.new(name='Hand.L')
for _i, _w in zip([1, 2, 3, 4, 5, 6, 7], [0.002134, 0.001231, 0.0, 0.003305, 0.01853, 0.0008358, 0.0002395]): _vg.add([_i], _w, 'REPLACE')
_vg = ob_arms_l_002.vertex_groups.new(name='Neck')
_vg = ob_arms_l_002.vertex_groups.new(name='Head')
_vg = ob_arms_l_002.vertex_groups.new(name='Arm.R.001')
_vg = ob_arms_l_002.vertex_groups.new(name='Arm.R.002')
_vg = ob_arms_l_002.vertex_groups.new(name='Hand.R')
_vg = ob_arms_l_002.vertex_groups.new(name='Waist.002')
_vg = ob_arms_l_002.vertex_groups.new(name='Waist.001')
_vg = ob_arms_l_002.vertex_groups.new(name='Leg.L.001')
_vg = ob_arms_l_002.vertex_groups.new(name='Leg.L.002')
_vg = ob_arms_l_002.vertex_groups.new(name='Foot.L')
_vg = ob_arms_l_002.vertex_groups.new(name='Leg.R.001')
_vg = ob_arms_l_002.vertex_groups.new(name='Leg.R.002')
_vg = ob_arms_l_002.vertex_groups.new(name='Foot.R')
_m = ob_arms_l_002.modifiers.new('Armature', 'ARMATURE')
_m.object = ob_armature
ob_arms_r_001.parent = ob_armature
ob_arms_r_001.location = (0.0, 0.0, 0.0)
ob_arms_r_001.lock_rotations_4d = False
ob_arms_r_001.empty_display_type = 'ARROWS'
ob_arms_r_001.lineart.crease_threshold = 0.0
_vg = ob_arms_r_001.vertex_groups.new(name='Chest.002')
_vg = ob_arms_r_001.vertex_groups.new(name='Chest.001')
_vg = ob_arms_r_001.vertex_groups.new(name='Arm.L.001')
_vg = ob_arms_r_001.vertex_groups.new(name='Arm.L.002')
_vg = ob_arms_r_001.vertex_groups.new(name='Hand.L')
_vg = ob_arms_r_001.vertex_groups.new(name='Neck')
_vg = ob_arms_r_001.vertex_groups.new(name='Head')
_vg = ob_arms_r_001.vertex_groups.new(name='Arm.R.001')
_vg.add([0, 1, 2, 3, 4, 5, 6, 7], 1.0, 'REPLACE')
_vg = ob_arms_r_001.vertex_groups.new(name='Arm.R.002')
for _i, _w in zip([0, 2, 3, 4, 5, 6, 7], [0.0, 0.0, 0.0, 0.0, 0.0, 0.0, 0.0]): _vg.add([_i], _w, 'REPLACE')
_vg = ob_arms_r_001.vertex_groups.new(name='Hand.R')
_vg = ob_arms_r_001.vertex_groups.new(name='Waist.002')
_vg = ob_arms_r_001.vertex_groups.new(name='Waist.001')
_vg = ob_arms_r_001.vertex_groups.new(name='Leg.L.001')
_vg = ob_arms_r_001.vertex_groups.new(name='Leg.L.002')
_vg = ob_arms_r_001.vertex_groups.new(name='Foot.L')
_vg = ob_arms_r_001.vertex_groups.new(name='Leg.R.001')
_vg = ob_arms_r_001.vertex_groups.new(name='Leg.R.002')
_vg = ob_arms_r_001.vertex_groups.new(name='Foot.R')
_m = ob_arms_r_001.modifiers.new('Armature', 'ARMATURE')
_m.object = ob_armature
ob_arms_r_002.parent = ob_armature
ob_arms_r_002.location = (0.0, 0.0, 0.0)
ob_arms_r_002.lock_rotations_4d = False
ob_arms_r_002.empty_display_type = 'ARROWS'
ob_arms_r_002.lineart.crease_threshold = 0.0
_vg = ob_arms_r_002.vertex_groups.new(name='Chest.002')
_vg = ob_arms_r_002.vertex_groups.new(name='Chest.001')
_vg = ob_arms_r_002.vertex_groups.new(name='Arm.L.001')
_vg = ob_arms_r_002.vertex_groups.new(name='Arm.L.002')
_vg = ob_arms_r_002.vertex_groups.new(name='Hand.L')
_vg = ob_arms_r_002.vertex_groups.new(name='Neck')
_vg = ob_arms_r_002.vertex_groups.new(name='Head')
_vg = ob_arms_r_002.vertex_groups.new(name='Arm.R.001')
for _i, _w in zip([0, 1, 2, 3, 4, 5, 6, 7], [0.0, 0.0, 0.0, 0.0, 0.0, 0.0, 0.0, 0.0]): _vg.add([_i], _w, 'REPLACE')
_vg = ob_arms_r_002.vertex_groups.new(name='Arm.R.002')
for _i, _w in zip([0, 1, 2, 3, 4, 5, 6, 7], [0.9921, 0.9996, 0.9997, 0.9983, 0.9985, 0.9955, 1.0, 0.9988]): _vg.add([_i], _w, 'REPLACE')
_vg = ob_arms_r_002.vertex_groups.new(name='Hand.R')
for _i, _w in zip([0, 1, 2, 3, 4, 5, 6, 7], [0.0, 0.0004678, 0.0001004, 0.0, 0.0002505, 0.05405, 0.01132, 0.01749]): _vg.add([_i], _w, 'REPLACE')
_vg = ob_arms_r_002.vertex_groups.new(name='Waist.002')
_vg = ob_arms_r_002.vertex_groups.new(name='Waist.001')
_vg = ob_arms_r_002.vertex_groups.new(name='Leg.L.001')
_vg = ob_arms_r_002.vertex_groups.new(name='Leg.L.002')
_vg = ob_arms_r_002.vertex_groups.new(name='Foot.L')
_vg = ob_arms_r_002.vertex_groups.new(name='Leg.R.001')
_vg = ob_arms_r_002.vertex_groups.new(name='Leg.R.002')
_vg = ob_arms_r_002.vertex_groups.new(name='Foot.R')
_m = ob_arms_r_002.modifiers.new('Armature', 'ARMATURE')
_m.object = ob_armature
ob_legs_l_001.parent = ob_armature
ob_legs_l_001.location = (0.0, 0.0, 0.0)
ob_legs_l_001.lock_rotations_4d = False
ob_legs_l_001.empty_display_type = 'ARROWS'
ob_legs_l_001.lineart.crease_threshold = 0.0
_vg = ob_legs_l_001.vertex_groups.new(name='Chest.002')
_vg = ob_legs_l_001.vertex_groups.new(name='Chest.001')
_vg = ob_legs_l_001.vertex_groups.new(name='Arm.L.001')
_vg = ob_legs_l_001.vertex_groups.new(name='Arm.L.002')
_vg = ob_legs_l_001.vertex_groups.new(name='Hand.L')
_vg = ob_legs_l_001.vertex_groups.new(name='Neck')
_vg = ob_legs_l_001.vertex_groups.new(name='Head')
_vg = ob_legs_l_001.vertex_groups.new(name='Arm.R.001')
_vg = ob_legs_l_001.vertex_groups.new(name='Arm.R.002')
_vg = ob_legs_l_001.vertex_groups.new(name='Hand.R')
_vg = ob_legs_l_001.vertex_groups.new(name='Waist.002')
_vg = ob_legs_l_001.vertex_groups.new(name='Waist.001')
_vg = ob_legs_l_001.vertex_groups.new(name='Leg.L.001')
_vg.add([0, 1, 2, 3, 4, 5, 6, 7], 1.0, 'REPLACE')
_vg = ob_legs_l_001.vertex_groups.new(name='Leg.L.002')
_vg = ob_legs_l_001.vertex_groups.new(name='Foot.L')
_vg = ob_legs_l_001.vertex_groups.new(name='Leg.R.001')
_vg = ob_legs_l_001.vertex_groups.new(name='Leg.R.002')
_vg = ob_legs_l_001.vertex_groups.new(name='Foot.R')
_m = ob_legs_l_001.modifiers.new('Armature', 'ARMATURE')
_m.object = ob_armature
ob_legs_r_001.parent = ob_armature
ob_legs_r_001.location = (0.0, 0.0, 0.0)
ob_legs_r_001.lock_rotations_4d = False
ob_legs_r_001.empty_display_type = 'ARROWS'
ob_legs_r_001.lineart.crease_threshold = 0.0
_vg = ob_legs_r_001.vertex_groups.new(name='Chest.002')
_vg = ob_legs_r_001.vertex_groups.new(name='Chest.001')
_vg = ob_legs_r_001.vertex_groups.new(name='Arm.L.001')
_vg = ob_legs_r_001.vertex_groups.new(name='Arm.L.002')
_vg = ob_legs_r_001.vertex_groups.new(name='Hand.L')
_vg = ob_legs_r_001.vertex_groups.new(name='Neck')
_vg = ob_legs_r_001.vertex_groups.new(name='Head')
_vg = ob_legs_r_001.vertex_groups.new(name='Arm.R.001')
_vg = ob_legs_r_001.vertex_groups.new(name='Arm.R.002')
_vg = ob_legs_r_001.vertex_groups.new(name='Hand.R')
_vg = ob_legs_r_001.vertex_groups.new(name='Waist.002')
_vg = ob_legs_r_001.vertex_groups.new(name='Waist.001')
_vg = ob_legs_r_001.vertex_groups.new(name='Leg.L.001')
_vg = ob_legs_r_001.vertex_groups.new(name='Leg.L.002')
_vg = ob_legs_r_001.vertex_groups.new(name='Foot.L')
_vg = ob_legs_r_001.vertex_groups.new(name='Leg.R.001')
_vg.add([0, 1, 2, 3, 4, 5, 6, 7], 1.0, 'REPLACE')
_vg = ob_legs_r_001.vertex_groups.new(name='Leg.R.002')
_vg = ob_legs_r_001.vertex_groups.new(name='Foot.R')
_m = ob_legs_r_001.modifiers.new('Armature', 'ARMATURE')
_m.object = ob_armature
ob_legs_r_002.parent = ob_armature
ob_legs_r_002.location = (0.0, 0.0, 0.0)
ob_legs_r_002.lock_rotations_4d = False
ob_legs_r_002.empty_display_type = 'ARROWS'
ob_legs_r_002.lineart.crease_threshold = 0.0
_vg = ob_legs_r_002.vertex_groups.new(name='Chest.002')
_vg = ob_legs_r_002.vertex_groups.new(name='Chest.001')
_vg = ob_legs_r_002.vertex_groups.new(name='Arm.L.001')
_vg = ob_legs_r_002.vertex_groups.new(name='Arm.L.002')
_vg = ob_legs_r_002.vertex_groups.new(name='Hand.L')
_vg = ob_legs_r_002.vertex_groups.new(name='Neck')
_vg = ob_legs_r_002.vertex_groups.new(name='Head')
_vg = ob_legs_r_002.vertex_groups.new(name='Arm.R.001')
_vg = ob_legs_r_002.vertex_groups.new(name='Arm.R.002')
_vg = ob_legs_r_002.vertex_groups.new(name='Hand.R')
_vg = ob_legs_r_002.vertex_groups.new(name='Waist.002')
_vg = ob_legs_r_002.vertex_groups.new(name='Waist.001')
_vg = ob_legs_r_002.vertex_groups.new(name='Leg.L.001')
_vg = ob_legs_r_002.vertex_groups.new(name='Leg.L.002')
_vg = ob_legs_r_002.vertex_groups.new(name='Foot.L')
_vg = ob_legs_r_002.vertex_groups.new(name='Leg.R.001')
_vg = ob_legs_r_002.vertex_groups.new(name='Leg.R.002')
for _i, _w in zip([0, 1, 2, 3, 4, 5, 6, 7], [0.9778, 0.9723, 0.9721, 0.978, 0.6432, 0.2251, 0.2305, 0.6459]): _vg.add([_i], _w, 'REPLACE')
_vg = ob_legs_r_002.vertex_groups.new(name='Foot.R')
for _i, _w in zip([1, 2, 4, 5, 6, 7], [0.005401, 0.005828, 0.3568, 0.7749, 0.7695, 0.3541]): _vg.add([_i], _w, 'REPLACE')
_m = ob_legs_r_002.modifiers.new('Armature', 'ARMATURE')
_m.object = ob_armature
ob_legs_l_002.parent = ob_armature
ob_legs_l_002.location = (0.0, 0.0, 0.0)
ob_legs_l_002.lock_rotations_4d = False
ob_legs_l_002.empty_display_type = 'ARROWS'
ob_legs_l_002.lineart.crease_threshold = 0.0
_vg = ob_legs_l_002.vertex_groups.new(name='Chest.002')
_vg = ob_legs_l_002.vertex_groups.new(name='Chest.001')
_vg = ob_legs_l_002.vertex_groups.new(name='Arm.L.001')
_vg = ob_legs_l_002.vertex_groups.new(name='Arm.L.002')
_vg = ob_legs_l_002.vertex_groups.new(name='Hand.L')
_vg = ob_legs_l_002.vertex_groups.new(name='Neck')
_vg = ob_legs_l_002.vertex_groups.new(name='Head')
_vg = ob_legs_l_002.vertex_groups.new(name='Arm.R.001')
_vg = ob_legs_l_002.vertex_groups.new(name='Arm.R.002')
_vg = ob_legs_l_002.vertex_groups.new(name='Hand.R')
_vg = ob_legs_l_002.vertex_groups.new(name='Waist.002')
_vg = ob_legs_l_002.vertex_groups.new(name='Waist.001')
_vg = ob_legs_l_002.vertex_groups.new(name='Leg.L.001')
_vg = ob_legs_l_002.vertex_groups.new(name='Leg.L.002')
for _i, _w in zip([0, 1, 2, 3, 4, 5, 6, 7], [0.9803, 0.9905, 1.0, 1.0, 0.9985, 0.9972, 1.0, 1.0]): _vg.add([_i], _w, 'REPLACE')
_vg = ob_legs_l_002.vertex_groups.new(name='Foot.L')
for _i, _w in zip([0, 1, 2, 3, 4, 5, 6, 7], [0.0, 0.002322, 2.036e-05, 0.0, 0.0001223, 0.001558, 5.11e-07, 0.0006152]): _vg.add([_i], _w, 'REPLACE')
_vg = ob_legs_l_002.vertex_groups.new(name='Leg.R.001')
_vg = ob_legs_l_002.vertex_groups.new(name='Leg.R.002')
_vg = ob_legs_l_002.vertex_groups.new(name='Foot.R')
_m = ob_legs_l_002.modifiers.new('Armature', 'ARMATURE')
_m.object = ob_armature
ob_feet_l.parent = ob_armature
ob_feet_l.location = (0.0, 0.0, 0.0)
ob_feet_l.lock_rotations_4d = False
ob_feet_l.empty_display_type = 'ARROWS'
ob_feet_l.lineart.crease_threshold = 0.0
_vg = ob_feet_l.vertex_groups.new(name='Chest.002')
_vg = ob_feet_l.vertex_groups.new(name='Chest.001')
_vg = ob_feet_l.vertex_groups.new(name='Arm.L.001')
_vg = ob_feet_l.vertex_groups.new(name='Arm.L.002')
_vg = ob_feet_l.vertex_groups.new(name='Hand.L')
_vg = ob_feet_l.vertex_groups.new(name='Neck')
_vg = ob_feet_l.vertex_groups.new(name='Head')
_vg = ob_feet_l.vertex_groups.new(name='Arm.R.001')
_vg = ob_feet_l.vertex_groups.new(name='Arm.R.002')
_vg = ob_feet_l.vertex_groups.new(name='Hand.R')
_vg = ob_feet_l.vertex_groups.new(name='Waist.002')
_vg = ob_feet_l.vertex_groups.new(name='Waist.001')
_vg = ob_feet_l.vertex_groups.new(name='Leg.L.001')
_vg = ob_feet_l.vertex_groups.new(name='Leg.L.002')
_vg = ob_feet_l.vertex_groups.new(name='Foot.L')
_vg.add([0, 1, 2, 3, 4, 5, 6, 7], 1.0, 'REPLACE')
_vg = ob_feet_l.vertex_groups.new(name='Leg.R.001')
_vg = ob_feet_l.vertex_groups.new(name='Leg.R.002')
_vg = ob_feet_l.vertex_groups.new(name='Foot.R')
_m = ob_feet_l.modifiers.new('Armature', 'ARMATURE')
_m.object = ob_armature
ob_feet_r.parent = ob_armature
ob_feet_r.location = (0.0, 0.0, 0.0)
ob_feet_r.lock_rotations_4d = False
ob_feet_r.empty_display_type = 'ARROWS'
ob_feet_r.lineart.crease_threshold = 0.0
_vg = ob_feet_r.vertex_groups.new(name='Chest.002')
_vg = ob_feet_r.vertex_groups.new(name='Chest.001')
_vg = ob_feet_r.vertex_groups.new(name='Arm.L.001')
_vg = ob_feet_r.vertex_groups.new(name='Arm.L.002')
_vg = ob_feet_r.vertex_groups.new(name='Hand.L')
_vg = ob_feet_r.vertex_groups.new(name='Neck')
_vg = ob_feet_r.vertex_groups.new(name='Head')
_vg = ob_feet_r.vertex_groups.new(name='Arm.R.001')
_vg = ob_feet_r.vertex_groups.new(name='Arm.R.002')
_vg = ob_feet_r.vertex_groups.new(name='Hand.R')
_vg = ob_feet_r.vertex_groups.new(name='Waist.002')
_vg = ob_feet_r.vertex_groups.new(name='Waist.001')
_vg = ob_feet_r.vertex_groups.new(name='Leg.L.001')
_vg = ob_feet_r.vertex_groups.new(name='Leg.L.002')
_vg = ob_feet_r.vertex_groups.new(name='Foot.L')
_vg = ob_feet_r.vertex_groups.new(name='Leg.R.001')
_vg = ob_feet_r.vertex_groups.new(name='Leg.R.002')
_vg = ob_feet_r.vertex_groups.new(name='Foot.R')
_vg.add([0, 1, 2, 3, 4, 5, 6, 7], 1.0, 'REPLACE')
_m = ob_feet_r.modifiers.new('Armature', 'ARMATURE')
_m.object = ob_armature
ob_hand_l.parent = ob_armature
ob_hand_l.location = (0.0, 0.0, 0.0)
ob_hand_l.lock_rotations_4d = False
ob_hand_l.empty_display_type = 'ARROWS'
ob_hand_l.lineart.crease_threshold = 0.0
_vg = ob_hand_l.vertex_groups.new(name='Chest.002')
_vg = ob_hand_l.vertex_groups.new(name='Chest.001')
_vg = ob_hand_l.vertex_groups.new(name='Arm.L.001')
_vg = ob_hand_l.vertex_groups.new(name='Arm.L.002')
_vg = ob_hand_l.vertex_groups.new(name='Hand.L')
_vg.add([0, 1, 2, 3, 4, 5, 6, 7], 1.0, 'REPLACE')
_vg = ob_hand_l.vertex_groups.new(name='Neck')
_vg = ob_hand_l.vertex_groups.new(name='Head')
_vg = ob_hand_l.vertex_groups.new(name='Arm.R.001')
_vg = ob_hand_l.vertex_groups.new(name='Arm.R.002')
_vg = ob_hand_l.vertex_groups.new(name='Hand.R')
_vg = ob_hand_l.vertex_groups.new(name='Waist.002')
_vg = ob_hand_l.vertex_groups.new(name='Waist.001')
_vg = ob_hand_l.vertex_groups.new(name='Leg.L.001')
_vg = ob_hand_l.vertex_groups.new(name='Leg.L.002')
_vg = ob_hand_l.vertex_groups.new(name='Foot.L')
_vg = ob_hand_l.vertex_groups.new(name='Leg.R.001')
_vg = ob_hand_l.vertex_groups.new(name='Leg.R.002')
_vg = ob_hand_l.vertex_groups.new(name='Foot.R')
for _i, _w in zip([0, 1, 2, 3, 4, 5, 7], [0.001149, 0.001355, 0.0, 0.0, 0.0084, 0.0003369, 0.0]): _vg.add([_i], _w, 'REPLACE')
_m = ob_hand_l.modifiers.new('Armature', 'ARMATURE')
_m.object = ob_armature
ob_hand_r.parent = ob_armature
ob_hand_r.location = (0.0, 0.0, 0.0)
ob_hand_r.lock_rotations_4d = False
ob_hand_r.empty_display_type = 'ARROWS'
ob_hand_r.lineart.crease_threshold = 0.0
_vg = ob_hand_r.vertex_groups.new(name='Chest.002')
_vg = ob_hand_r.vertex_groups.new(name='Chest.001')
_vg = ob_hand_r.vertex_groups.new(name='Arm.L.001')
_vg = ob_hand_r.vertex_groups.new(name='Arm.L.002')
_vg = ob_hand_r.vertex_groups.new(name='Hand.L')
_vg = ob_hand_r.vertex_groups.new(name='Neck')
_vg = ob_hand_r.vertex_groups.new(name='Head')
_vg = ob_hand_r.vertex_groups.new(name='Arm.R.001')
_vg = ob_hand_r.vertex_groups.new(name='Arm.R.002')
_vg = ob_hand_r.vertex_groups.new(name='Hand.R')
_vg.add([0, 1, 2, 3, 4, 5, 6, 7], 1.0, 'REPLACE')
_vg = ob_hand_r.vertex_groups.new(name='Waist.002')
_vg = ob_hand_r.vertex_groups.new(name='Waist.001')
_vg = ob_hand_r.vertex_groups.new(name='Leg.L.001')
_vg = ob_hand_r.vertex_groups.new(name='Leg.L.002')
_vg = ob_hand_r.vertex_groups.new(name='Foot.L')
_vg = ob_hand_r.vertex_groups.new(name='Leg.R.001')
_vg = ob_hand_r.vertex_groups.new(name='Leg.R.002')
_vg = ob_hand_r.vertex_groups.new(name='Foot.R')
_m = ob_hand_r.modifiers.new('Armature', 'ARMATURE')
_m.object = ob_armature
ob_head.parent = ob_armature
ob_head.location = (0.0, 0.0, 0.0)
ob_head.lock_rotations_4d = False
ob_head.empty_display_type = 'ARROWS'
ob_head.lineart.crease_threshold = 0.0
_vg = ob_head.vertex_groups.new(name='Chest.002')
_vg = ob_head.vertex_groups.new(name='Chest.001')
_vg = ob_head.vertex_groups.new(name='Arm.L.001')
_vg = ob_head.vertex_groups.new(name='Arm.L.002')
_vg = ob_head.vertex_groups.new(name='Hand.L')
_vg = ob_head.vertex_groups.new(name='Neck')
_vg = ob_head.vertex_groups.new(name='Head')
_vg.add([0, 1, 2, 3, 4, 5, 6, 7], 1.0, 'REPLACE')
_vg = ob_head.vertex_groups.new(name='Arm.R.001')
_vg = ob_head.vertex_groups.new(name='Arm.R.002')
_vg = ob_head.vertex_groups.new(name='Hand.R')
_vg = ob_head.vertex_groups.new(name='Waist.002')
_vg = ob_head.vertex_groups.new(name='Waist.001')
_vg = ob_head.vertex_groups.new(name='Leg.L.001')
_vg = ob_head.vertex_groups.new(name='Leg.L.002')
_vg = ob_head.vertex_groups.new(name='Foot.L')
_vg = ob_head.vertex_groups.new(name='Leg.R.001')
_vg = ob_head.vertex_groups.new(name='Leg.R.002')
_vg = ob_head.vertex_groups.new(name='Foot.R')
_m = ob_head.modifiers.new('Armature', 'ARMATURE')
_m.object = ob_armature
ob_neck.parent = ob_armature
ob_neck.location = (0.0, 0.0, 0.0)
ob_neck.lock_rotations_4d = False
ob_neck.empty_display_type = 'ARROWS'
ob_neck.lineart.crease_threshold = 0.0
_vg = ob_neck.vertex_groups.new(name='Chest.002')
_vg = ob_neck.vertex_groups.new(name='Chest.001')
_vg = ob_neck.vertex_groups.new(name='Arm.L.001')
_vg = ob_neck.vertex_groups.new(name='Arm.L.002')
_vg = ob_neck.vertex_groups.new(name='Hand.L')
_vg = ob_neck.vertex_groups.new(name='Neck')
_vg.add([0, 1, 2, 3, 4, 5, 6, 7], 1.0, 'REPLACE')
_vg = ob_neck.vertex_groups.new(name='Head')
_vg = ob_neck.vertex_groups.new(name='Arm.R.001')
_vg = ob_neck.vertex_groups.new(name='Arm.R.002')
_vg = ob_neck.vertex_groups.new(name='Hand.R')
_vg = ob_neck.vertex_groups.new(name='Waist.002')
_vg = ob_neck.vertex_groups.new(name='Waist.001')
_vg = ob_neck.vertex_groups.new(name='Leg.L.001')
_vg = ob_neck.vertex_groups.new(name='Leg.L.002')
_vg = ob_neck.vertex_groups.new(name='Foot.L')
_vg = ob_neck.vertex_groups.new(name='Leg.R.001')
_vg = ob_neck.vertex_groups.new(name='Leg.R.002')
_vg = ob_neck.vertex_groups.new(name='Foot.R')
_m = ob_neck.modifiers.new('Armature', 'ARMATURE')
_m.object = ob_armature
ob_torso_001.parent = ob_armature
ob_torso_001.location = (0.0, 0.0, 0.0)
ob_torso_001.lock_rotations_4d = False
ob_torso_001.empty_display_type = 'ARROWS'
ob_torso_001.lineart.crease_threshold = 0.0
_vg = ob_torso_001.vertex_groups.new(name='Chest.002')
_vg = ob_torso_001.vertex_groups.new(name='Chest.001')
for _i, _w in zip([0, 1, 2, 3, 4, 5, 6, 7], [0.9982, 0.9934, 1.0, 0.9755, 0.999, 0.9913, 0.9998, 0.9983]): _vg.add([_i], _w, 'REPLACE')
_vg = ob_torso_001.vertex_groups.new(name='Arm.L.001')
_vg = ob_torso_001.vertex_groups.new(name='Arm.L.002')
_vg = ob_torso_001.vertex_groups.new(name='Hand.L')
_vg = ob_torso_001.vertex_groups.new(name='Neck')
_vg = ob_torso_001.vertex_groups.new(name='Head')
_vg = ob_torso_001.vertex_groups.new(name='Arm.R.001')
for _i, _w in zip([0, 1, 2, 3, 4, 5, 6, 7], [2.245e-05, 0.0006949, 8.614e-07, 2.32e-09, 0.0009589, 2.449e-08, 0.000118, 0.00192]): _vg.add([_i], _w, 'REPLACE')
_vg = ob_torso_001.vertex_groups.new(name='Arm.R.002')
_vg = ob_torso_001.vertex_groups.new(name='Hand.R')
_vg = ob_torso_001.vertex_groups.new(name='Waist.002')
_vg = ob_torso_001.vertex_groups.new(name='Waist.001')
_vg = ob_torso_001.vertex_groups.new(name='Leg.L.001')
_vg = ob_torso_001.vertex_groups.new(name='Leg.L.002')
_vg = ob_torso_001.vertex_groups.new(name='Foot.L')
_vg = ob_torso_001.vertex_groups.new(name='Leg.R.001')
_vg = ob_torso_001.vertex_groups.new(name='Leg.R.002')
_vg = ob_torso_001.vertex_groups.new(name='Foot.R')
_m = ob_torso_001.modifiers.new('Armature', 'ARMATURE')
_m.object = ob_armature
ob_torso_002.parent = ob_armature
ob_torso_002.location = (0.0, 0.0, 0.0)
ob_torso_002.lock_rotations_4d = False
ob_torso_002.empty_display_type = 'ARROWS'
ob_torso_002.lineart.crease_threshold = 0.0
_vg = ob_torso_002.vertex_groups.new(name='Chest.002')
_vg.add([0, 1, 2, 3, 4, 5, 6, 7], 1.0, 'REPLACE')
_vg = ob_torso_002.vertex_groups.new(name='Chest.001')
_vg = ob_torso_002.vertex_groups.new(name='Arm.L.001')
_vg = ob_torso_002.vertex_groups.new(name='Arm.L.002')
_vg = ob_torso_002.vertex_groups.new(name='Hand.L')
_vg = ob_torso_002.vertex_groups.new(name='Neck')
_vg = ob_torso_002.vertex_groups.new(name='Head')
_vg = ob_torso_002.vertex_groups.new(name='Arm.R.001')
_vg = ob_torso_002.vertex_groups.new(name='Arm.R.002')
_vg = ob_torso_002.vertex_groups.new(name='Hand.R')
_vg = ob_torso_002.vertex_groups.new(name='Waist.002')
_vg = ob_torso_002.vertex_groups.new(name='Waist.001')
_vg = ob_torso_002.vertex_groups.new(name='Leg.L.001')
_vg = ob_torso_002.vertex_groups.new(name='Leg.L.002')
_vg = ob_torso_002.vertex_groups.new(name='Foot.L')
_vg = ob_torso_002.vertex_groups.new(name='Leg.R.001')
_vg = ob_torso_002.vertex_groups.new(name='Leg.R.002')
_vg = ob_torso_002.vertex_groups.new(name='Foot.R')
_m = ob_torso_002.modifiers.new('Armature', 'ARMATURE')
_m.object = ob_armature
ob_waist_001.parent = ob_armature
ob_waist_001.location = (0.0, 0.0, 0.0)
ob_waist_001.lock_rotations_4d = False
ob_waist_001.empty_display_type = 'ARROWS'
ob_waist_001.lineart.crease_threshold = 0.0
_vg = ob_waist_001.vertex_groups.new(name='Chest.002')
_vg = ob_waist_001.vertex_groups.new(name='Chest.001')
_vg = ob_waist_001.vertex_groups.new(name='Arm.L.001')
_vg = ob_waist_001.vertex_groups.new(name='Arm.L.002')
_vg = ob_waist_001.vertex_groups.new(name='Hand.L')
_vg = ob_waist_001.vertex_groups.new(name='Neck')
_vg = ob_waist_001.vertex_groups.new(name='Head')
_vg = ob_waist_001.vertex_groups.new(name='Arm.R.001')
_vg = ob_waist_001.vertex_groups.new(name='Arm.R.002')
_vg = ob_waist_001.vertex_groups.new(name='Hand.R')
_vg = ob_waist_001.vertex_groups.new(name='Waist.002')
_vg = ob_waist_001.vertex_groups.new(name='Waist.001')
_vg.add([0, 1, 2, 3, 4, 5, 6, 7], 1.0, 'REPLACE')
_vg = ob_waist_001.vertex_groups.new(name='Leg.L.001')
_vg = ob_waist_001.vertex_groups.new(name='Leg.L.002')
_vg = ob_waist_001.vertex_groups.new(name='Foot.L')
_vg = ob_waist_001.vertex_groups.new(name='Leg.R.001')
_vg = ob_waist_001.vertex_groups.new(name='Leg.R.002')
_vg = ob_waist_001.vertex_groups.new(name='Foot.R')
_m = ob_waist_001.modifiers.new('Armature', 'ARMATURE')
_m.object = ob_armature
ob_waist_002.parent = ob_armature
ob_waist_002.location = (0.0, 0.0, 0.0)
ob_waist_002.lock_rotations_4d = False
ob_waist_002.empty_display_type = 'ARROWS'
ob_waist_002.lineart.crease_threshold = 0.0
_vg = ob_waist_002.vertex_groups.new(name='Chest.002')
_vg = ob_waist_002.vertex_groups.new(name='Chest.001')
_vg = ob_waist_002.vertex_groups.new(name='Arm.L.001')
_vg = ob_waist_002.vertex_groups.new(name='Arm.L.002')
_vg = ob_waist_002.vertex_groups.new(name='Hand.L')
_vg = ob_waist_002.vertex_groups.new(name='Neck')
_vg = ob_waist_002.vertex_groups.new(name='Head')
_vg = ob_waist_002.vertex_groups.new(name='Arm.R.001')
_vg = ob_waist_002.vertex_groups.new(name='Arm.R.002')
_vg = ob_waist_002.vertex_groups.new(name='Hand.R')
_vg = ob_waist_002.vertex_groups.new(name='Waist.002')
_vg.add([0, 1, 2, 3, 4, 5, 6, 7], 1.0, 'REPLACE')
_vg = ob_waist_002.vertex_groups.new(name='Waist.001')
_vg = ob_waist_002.vertex_groups.new(name='Leg.L.001')
_vg = ob_waist_002.vertex_groups.new(name='Leg.L.002')
_vg = ob_waist_002.vertex_groups.new(name='Foot.L')
_vg = ob_waist_002.vertex_groups.new(name='Leg.R.001')
_vg = ob_waist_002.vertex_groups.new(name='Leg.R.002')
_vg = ob_waist_002.vertex_groups.new(name='Foot.R')
_m = ob_waist_002.modifiers.new('Armature', 'ARMATURE')
_m.object = ob_armature
ob_armature.location = (0.0, 0.0, 0.0)

# ---- collection membership
col_arms.objects.link(ob_arms_l_001)
col_arms.objects.link(ob_arms_l_002)
col_arms.objects.link(ob_arms_r_001)
col_arms.objects.link(ob_arms_r_002)
col_legs.objects.link(ob_legs_l_001)
col_legs.objects.link(ob_legs_r_001)
col_legs.objects.link(ob_legs_r_002)
col_legs.objects.link(ob_legs_l_002)
col_feet.objects.link(ob_feet_l)
col_feet.objects.link(ob_feet_r)
col_hands.objects.link(ob_hand_l)
col_hands.objects.link(ob_hand_r)
col_head.objects.link(ob_head)
col_head.objects.link(ob_neck)
col_torso.objects.link(ob_torso_001)
col_torso.objects.link(ob_torso_002)
col_waist.objects.link(ob_waist_001)
col_waist.objects.link(ob_waist_002)
col_skeleton.objects.link(ob_armature)

# ---- scene / render settings (as saved in the file)
scene.frame_start = 1; scene.frame_end = 250; scene.frame_set(1)
scene.render.engine = 'BLENDER_EEVEE_NEXT'
scene.cycles.sampling_pattern = 'TABULATED_SOBOL'
scene.cycles.use_light_tree = False
scene.view_settings.view_transform = 'Filmic'
bpy.context.view_layer.update()

# ---- added for rendering (the .blend has no active camera and no usable light): camera, sun
cam_auto = bpy.data.cameras.new('AutoCamera')
cam_auto.lens = 50.0
cam_auto.sensor_width = 36.0
cam_auto.clip_end = 1000.0
ob_auto_camera = bpy.data.objects.new('AutoCamera', cam_auto)
scene.collection.objects.link(ob_auto_camera)
ob_auto_camera.location = (2.94031, -3.52851, 3.33433)
ob_auto_camera.rotation_euler = (1.09748, -7.21219e-08, 0.694738)
scene.camera = ob_auto_camera
light_auto_sun = bpy.data.lights.new('AutoSun', 'SUN')
light_auto_sun.energy = 3.0
light_auto_sun.angle = 0.0523599
ob_auto_sun = bpy.data.objects.new('AutoSun', light_auto_sun)
scene.collection.objects.link(ob_auto_sun)
ob_auto_sun.rotation_euler = (0.872665, 0.174533, 0.523599)
bpy.context.view_layer.update()
